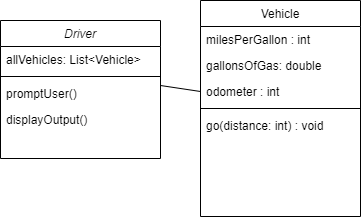

The diagram above was exported from draw.io. Its source (the exported page's mxGraphModel, read from the mxfile embedded in the PNG):
<mxGraphModel dx="1278" dy="539" grid="1" gridSize="10" guides="1" tooltips="1" connect="1" arrows="1" fold="1" page="1" pageScale="1" pageWidth="827" pageHeight="1169" math="0" shadow="0">
  <root>
    <mxCell id="WIyWlLk6GJQsqaUBKTNV-0" />
    <mxCell id="WIyWlLk6GJQsqaUBKTNV-1" parent="WIyWlLk6GJQsqaUBKTNV-0" />
    <mxCell id="zkfFHV4jXpPFQw0GAbJ--0" value="Driver" style="swimlane;fontStyle=2;align=center;verticalAlign=top;childLayout=stackLayout;horizontal=1;startSize=26;horizontalStack=0;resizeParent=1;resizeLast=0;collapsible=1;marginBottom=0;rounded=0;shadow=0;strokeWidth=1;" parent="WIyWlLk6GJQsqaUBKTNV-1" vertex="1">
      <mxGeometry x="220" y="120" width="160" height="138" as="geometry">
        <mxRectangle x="230" y="140" width="160" height="26" as="alternateBounds" />
      </mxGeometry>
    </mxCell>
    <mxCell id="zkfFHV4jXpPFQw0GAbJ--1" value="allVehicles: List&lt;Vehicle&gt;" style="text;align=left;verticalAlign=top;spacingLeft=4;spacingRight=4;overflow=hidden;rotatable=0;points=[[0,0.5],[1,0.5]];portConstraint=eastwest;" parent="zkfFHV4jXpPFQw0GAbJ--0" vertex="1">
      <mxGeometry y="26" width="160" height="26" as="geometry" />
    </mxCell>
    <mxCell id="zkfFHV4jXpPFQw0GAbJ--4" value="" style="line;html=1;strokeWidth=1;align=left;verticalAlign=middle;spacingTop=-1;spacingLeft=3;spacingRight=3;rotatable=0;labelPosition=right;points=[];portConstraint=eastwest;" parent="zkfFHV4jXpPFQw0GAbJ--0" vertex="1">
      <mxGeometry y="52" width="160" height="8" as="geometry" />
    </mxCell>
    <mxCell id="zkfFHV4jXpPFQw0GAbJ--5" value="promptUser()" style="text;align=left;verticalAlign=top;spacingLeft=4;spacingRight=4;overflow=hidden;rotatable=0;points=[[0,0.5],[1,0.5]];portConstraint=eastwest;" parent="zkfFHV4jXpPFQw0GAbJ--0" vertex="1">
      <mxGeometry y="60" width="160" height="26" as="geometry" />
    </mxCell>
    <mxCell id="DPW4RX0A6yG30XcQSOAH-1" value="displayOutput()" style="text;align=left;verticalAlign=top;spacingLeft=4;spacingRight=4;overflow=hidden;rotatable=0;points=[[0,0.5],[1,0.5]];portConstraint=eastwest;" parent="zkfFHV4jXpPFQw0GAbJ--0" vertex="1">
      <mxGeometry y="86" width="160" height="26" as="geometry" />
    </mxCell>
    <mxCell id="zkfFHV4jXpPFQw0GAbJ--17" value="Vehicle" style="swimlane;fontStyle=0;align=center;verticalAlign=top;childLayout=stackLayout;horizontal=1;startSize=26;horizontalStack=0;resizeParent=1;resizeLast=0;collapsible=1;marginBottom=0;rounded=0;shadow=0;strokeWidth=1;" parent="WIyWlLk6GJQsqaUBKTNV-1" vertex="1">
      <mxGeometry x="420" y="100" width="160" height="216" as="geometry">
        <mxRectangle x="550" y="140" width="160" height="26" as="alternateBounds" />
      </mxGeometry>
    </mxCell>
    <mxCell id="zkfFHV4jXpPFQw0GAbJ--18" value="milesPerGallon : int" style="text;align=left;verticalAlign=top;spacingLeft=4;spacingRight=4;overflow=hidden;rotatable=0;points=[[0,0.5],[1,0.5]];portConstraint=eastwest;" parent="zkfFHV4jXpPFQw0GAbJ--17" vertex="1">
      <mxGeometry y="26" width="160" height="26" as="geometry" />
    </mxCell>
    <mxCell id="zkfFHV4jXpPFQw0GAbJ--19" value="gallonsOfGas: double" style="text;align=left;verticalAlign=top;spacingLeft=4;spacingRight=4;overflow=hidden;rotatable=0;points=[[0,0.5],[1,0.5]];portConstraint=eastwest;rounded=0;shadow=0;html=0;" parent="zkfFHV4jXpPFQw0GAbJ--17" vertex="1">
      <mxGeometry y="52" width="160" height="26" as="geometry" />
    </mxCell>
    <mxCell id="zkfFHV4jXpPFQw0GAbJ--20" value="odometer : int" style="text;align=left;verticalAlign=top;spacingLeft=4;spacingRight=4;overflow=hidden;rotatable=0;points=[[0,0.5],[1,0.5]];portConstraint=eastwest;rounded=0;shadow=0;html=0;" parent="zkfFHV4jXpPFQw0GAbJ--17" vertex="1">
      <mxGeometry y="78" width="160" height="26" as="geometry" />
    </mxCell>
    <mxCell id="zkfFHV4jXpPFQw0GAbJ--23" value="" style="line;html=1;strokeWidth=1;align=left;verticalAlign=middle;spacingTop=-1;spacingLeft=3;spacingRight=3;rotatable=0;labelPosition=right;points=[];portConstraint=eastwest;" parent="zkfFHV4jXpPFQw0GAbJ--17" vertex="1">
      <mxGeometry y="104" width="160" height="8" as="geometry" />
    </mxCell>
    <mxCell id="zkfFHV4jXpPFQw0GAbJ--24" value="go(distance: int) : void" style="text;align=left;verticalAlign=top;spacingLeft=4;spacingRight=4;overflow=hidden;rotatable=0;points=[[0,0.5],[1,0.5]];portConstraint=eastwest;" parent="zkfFHV4jXpPFQw0GAbJ--17" vertex="1">
      <mxGeometry y="112" width="160" height="26" as="geometry" />
    </mxCell>
    <mxCell id="DPW4RX0A6yG30XcQSOAH-0" value="" style="endArrow=none;html=1;rounded=0;exitX=1;exitY=0.5;exitDx=0;exitDy=0;entryX=0;entryY=0.5;entryDx=0;entryDy=0;" parent="WIyWlLk6GJQsqaUBKTNV-1" target="zkfFHV4jXpPFQw0GAbJ--20" edge="1">
      <mxGeometry width="50" height="50" relative="1" as="geometry">
        <mxPoint x="380" y="185" as="sourcePoint" />
        <mxPoint x="440" y="250" as="targetPoint" />
      </mxGeometry>
    </mxCell>
  </root>
</mxGraphModel>